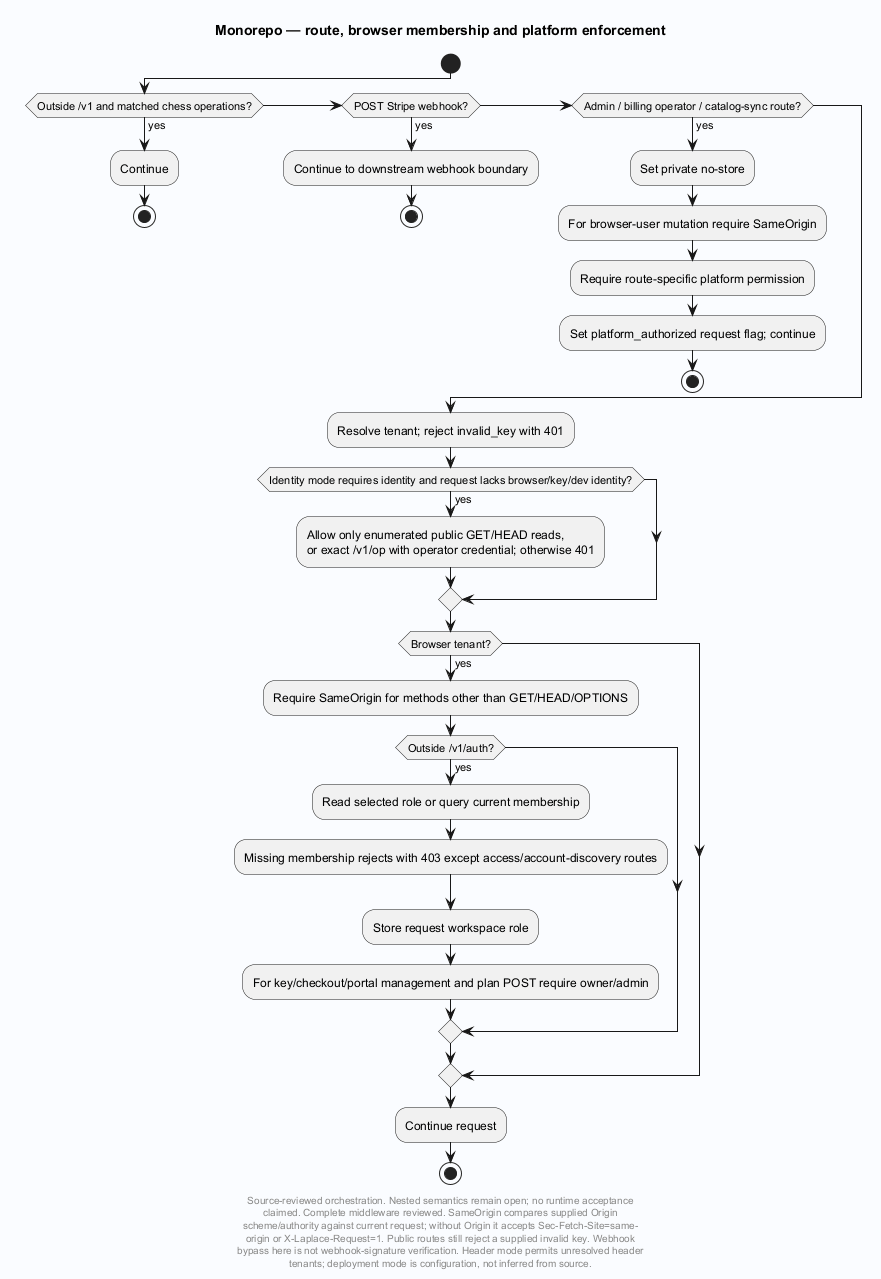

The diagram above was rendered by PlantUML. Its source (embedded in the PNG):
@startuml
' Evidence: Laplace/app/Laplace.Endpoints.OpenAICompat/Auth/TenantResolution.cs SHA256 05560546a61b594d7a4c86f45048481ae5938a24eea60ee87e50cf5a3daf7ce4
' Evidence: Laplace/app/Laplace.Endpoints.OpenAICompat/Auth/PlatformAccess.cs SHA256 810524e40a0442a031869b86317144120b035f5fef7cfb3e3146dff9e8a7bfa7
' Evidence: Laplace/app/Laplace.Endpoints.OpenAICompat/Program.cs SHA256 97454cdfa33b2c0bdd7eef44de4d6ee79c82732207d2f655b573d2ba1f2f816b
skinparam backgroundColor #FAFCFF
skinparam shadowing false
skinparam defaultFontName SansSerif
title Monorepo — route, browser membership and platform enforcement
start
if (Outside /v1 and matched chess operations?) then (yes)
 :Continue;
 stop
elseif (POST Stripe webhook?) then (yes)
 :Continue to downstream webhook boundary;
 stop
elseif (Admin / billing operator / catalog-sync route?) then (yes)
 :Set private no-store;
 :For browser-user mutation require SameOrigin;
 :Require route-specific platform permission;
 :Set platform_authorized request flag; continue;
 stop
endif
:Resolve tenant; reject invalid_key with 401;
if (Identity mode requires identity and request lacks browser/key/dev identity?) then (yes)
 :Allow only enumerated public GET/HEAD reads,
or exact /v1/op with operator credential; otherwise 401;
endif
if (Browser tenant?) then (yes)
 :Require SameOrigin for methods other than GET/HEAD/OPTIONS;
 if (Outside /v1/auth?) then (yes)
  :Read selected role or query current membership;
  :Missing membership rejects with 403 except access/account-discovery routes;
  :Store request workspace role;
  :For key/checkout/portal management and plan POST require owner/admin;
 endif
endif
:Continue request;
stop
footer
Source-reviewed orchestration. Nested semantics remain open; no runtime acceptance
claimed. Complete middleware reviewed. SameOrigin compares supplied Origin
scheme/authority against current request; without Origin it accepts Sec-Fetch-Site=same-
origin or X-Laplace-Request=1. Public routes still reject a supplied invalid key. Webhook
bypass here is not webhook-signature verification. Header mode permits unresolved header
tenants; deployment mode is configuration, not inferred from source.
end footer

@enduml